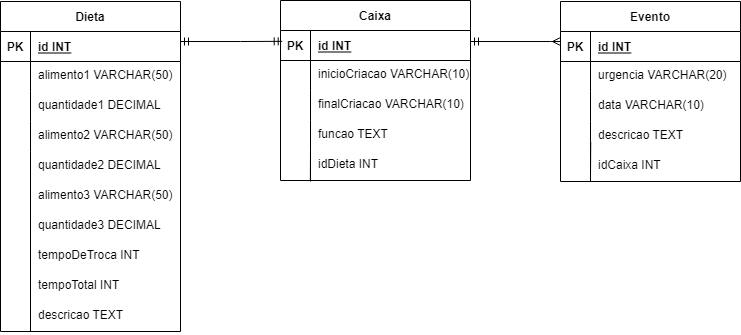

The diagram above was exported from draw.io. Its source (the exported page's mxGraphModel, read from the mxfile embedded in the PNG):
<mxGraphModel dx="926" dy="459" grid="1" gridSize="10" guides="1" tooltips="1" connect="1" arrows="1" fold="1" page="1" pageScale="1" pageWidth="827" pageHeight="1169" math="0" shadow="0">
  <root>
    <mxCell id="0" />
    <mxCell id="1" parent="0" />
    <mxCell id="-G2mdwNKlc-x6OCY0p3Z-99" style="edgeStyle=orthogonalEdgeStyle;rounded=0;orthogonalLoop=1;jettySize=auto;html=1;startArrow=ERmandOne;startFill=0;endArrow=ERmany;endFill=0;" parent="1" source="-G2mdwNKlc-x6OCY0p3Z-15" target="-G2mdwNKlc-x6OCY0p3Z-66" edge="1">
      <mxGeometry relative="1" as="geometry">
        <Array as="points">
          <mxPoint x="550" y="280" />
          <mxPoint x="550" y="280" />
        </Array>
      </mxGeometry>
    </mxCell>
    <mxCell id="-G2mdwNKlc-x6OCY0p3Z-15" value="Caixa" style="shape=table;startSize=30;container=1;collapsible=1;childLayout=tableLayout;fixedRows=1;rowLines=0;fontStyle=1;align=center;resizeLast=1;" parent="1" vertex="1">
      <mxGeometry x="280" y="239" width="190" height="180" as="geometry" />
    </mxCell>
    <mxCell id="-G2mdwNKlc-x6OCY0p3Z-16" value="" style="shape=tableRow;horizontal=0;startSize=0;swimlaneHead=0;swimlaneBody=0;fillColor=none;collapsible=0;dropTarget=0;points=[[0,0.5],[1,0.5]];portConstraint=eastwest;top=0;left=0;right=0;bottom=1;" parent="-G2mdwNKlc-x6OCY0p3Z-15" vertex="1">
      <mxGeometry y="30" width="190" height="30" as="geometry" />
    </mxCell>
    <mxCell id="-G2mdwNKlc-x6OCY0p3Z-17" value="PK" style="shape=partialRectangle;connectable=0;fillColor=none;top=0;left=0;bottom=0;right=0;fontStyle=1;overflow=hidden;" parent="-G2mdwNKlc-x6OCY0p3Z-16" vertex="1">
      <mxGeometry width="30" height="30" as="geometry">
        <mxRectangle width="30" height="30" as="alternateBounds" />
      </mxGeometry>
    </mxCell>
    <mxCell id="-G2mdwNKlc-x6OCY0p3Z-18" value="id INT" style="shape=partialRectangle;connectable=0;fillColor=none;top=0;left=0;bottom=0;right=0;align=left;spacingLeft=6;fontStyle=5;overflow=hidden;" parent="-G2mdwNKlc-x6OCY0p3Z-16" vertex="1">
      <mxGeometry x="30" width="160" height="30" as="geometry">
        <mxRectangle width="160" height="30" as="alternateBounds" />
      </mxGeometry>
    </mxCell>
    <mxCell id="-G2mdwNKlc-x6OCY0p3Z-19" value="" style="shape=tableRow;horizontal=0;startSize=0;swimlaneHead=0;swimlaneBody=0;fillColor=none;collapsible=0;dropTarget=0;points=[[0,0.5],[1,0.5]];portConstraint=eastwest;top=0;left=0;right=0;bottom=0;" parent="-G2mdwNKlc-x6OCY0p3Z-15" vertex="1">
      <mxGeometry y="60" width="190" height="30" as="geometry" />
    </mxCell>
    <mxCell id="-G2mdwNKlc-x6OCY0p3Z-20" value="" style="shape=partialRectangle;connectable=0;fillColor=none;top=0;left=0;bottom=0;right=0;editable=1;overflow=hidden;" parent="-G2mdwNKlc-x6OCY0p3Z-19" vertex="1">
      <mxGeometry width="30" height="30" as="geometry">
        <mxRectangle width="30" height="30" as="alternateBounds" />
      </mxGeometry>
    </mxCell>
    <mxCell id="-G2mdwNKlc-x6OCY0p3Z-21" value="inicioCriacao VARCHAR(10)" style="shape=partialRectangle;connectable=0;fillColor=none;top=0;left=0;bottom=0;right=0;align=left;spacingLeft=6;overflow=hidden;verticalAlign=top;" parent="-G2mdwNKlc-x6OCY0p3Z-19" vertex="1">
      <mxGeometry x="30" width="160" height="30" as="geometry">
        <mxRectangle width="160" height="30" as="alternateBounds" />
      </mxGeometry>
    </mxCell>
    <mxCell id="-G2mdwNKlc-x6OCY0p3Z-22" value="" style="shape=tableRow;horizontal=0;startSize=0;swimlaneHead=0;swimlaneBody=0;fillColor=none;collapsible=0;dropTarget=0;points=[[0,0.5],[1,0.5]];portConstraint=eastwest;top=0;left=0;right=0;bottom=0;" parent="-G2mdwNKlc-x6OCY0p3Z-15" vertex="1">
      <mxGeometry y="90" width="190" height="30" as="geometry" />
    </mxCell>
    <mxCell id="-G2mdwNKlc-x6OCY0p3Z-23" value="" style="shape=partialRectangle;connectable=0;fillColor=none;top=0;left=0;bottom=0;right=0;editable=1;overflow=hidden;" parent="-G2mdwNKlc-x6OCY0p3Z-22" vertex="1">
      <mxGeometry width="30" height="30" as="geometry">
        <mxRectangle width="30" height="30" as="alternateBounds" />
      </mxGeometry>
    </mxCell>
    <mxCell id="-G2mdwNKlc-x6OCY0p3Z-24" value="finalCriacao VARCHAR(10)" style="shape=partialRectangle;connectable=0;fillColor=none;top=0;left=0;bottom=0;right=0;align=left;spacingLeft=6;overflow=hidden;verticalAlign=top;" parent="-G2mdwNKlc-x6OCY0p3Z-22" vertex="1">
      <mxGeometry x="30" width="160" height="30" as="geometry">
        <mxRectangle width="160" height="30" as="alternateBounds" />
      </mxGeometry>
    </mxCell>
    <mxCell id="-G2mdwNKlc-x6OCY0p3Z-25" value="" style="shape=tableRow;horizontal=0;startSize=0;swimlaneHead=0;swimlaneBody=0;fillColor=none;collapsible=0;dropTarget=0;points=[[0,0.5],[1,0.5]];portConstraint=eastwest;top=0;left=0;right=0;bottom=0;" parent="-G2mdwNKlc-x6OCY0p3Z-15" vertex="1">
      <mxGeometry y="120" width="190" height="30" as="geometry" />
    </mxCell>
    <mxCell id="-G2mdwNKlc-x6OCY0p3Z-26" value="" style="shape=partialRectangle;connectable=0;fillColor=none;top=0;left=0;bottom=0;right=0;editable=1;overflow=hidden;" parent="-G2mdwNKlc-x6OCY0p3Z-25" vertex="1">
      <mxGeometry width="30" height="30" as="geometry">
        <mxRectangle width="30" height="30" as="alternateBounds" />
      </mxGeometry>
    </mxCell>
    <mxCell id="-G2mdwNKlc-x6OCY0p3Z-27" value="funcao TEXT&#10;" style="shape=partialRectangle;connectable=0;fillColor=none;top=0;left=0;bottom=0;right=0;align=left;spacingLeft=6;overflow=hidden;verticalAlign=top;" parent="-G2mdwNKlc-x6OCY0p3Z-25" vertex="1">
      <mxGeometry x="30" width="160" height="30" as="geometry">
        <mxRectangle width="160" height="30" as="alternateBounds" />
      </mxGeometry>
    </mxCell>
    <mxCell id="-G2mdwNKlc-x6OCY0p3Z-31" value="idDieta INT" style="shape=partialRectangle;connectable=0;fillColor=none;top=0;left=0;bottom=0;right=0;align=left;spacingLeft=6;overflow=hidden;verticalAlign=top;" parent="1" vertex="1">
      <mxGeometry x="310" y="389" width="150" height="30" as="geometry">
        <mxRectangle width="150" height="30" as="alternateBounds" />
      </mxGeometry>
    </mxCell>
    <mxCell id="-G2mdwNKlc-x6OCY0p3Z-34" value="" style="shape=tableRow;horizontal=0;startSize=0;swimlaneHead=0;swimlaneBody=0;fillColor=none;collapsible=0;dropTarget=0;points=[[0,0.5],[1,0.5]];portConstraint=eastwest;top=0;left=0;right=0;bottom=0;" parent="1" vertex="1">
      <mxGeometry x="280" y="389" width="180" height="30" as="geometry" />
    </mxCell>
    <mxCell id="-G2mdwNKlc-x6OCY0p3Z-38" value="" style="endArrow=none;html=1;rounded=0;entryX=0.166;entryY=1.02;entryDx=0;entryDy=0;entryPerimeter=0;" parent="1" target="-G2mdwNKlc-x6OCY0p3Z-34" edge="1">
      <mxGeometry width="50" height="50" relative="1" as="geometry">
        <mxPoint x="310" y="420" as="sourcePoint" />
        <mxPoint x="310" y="449" as="targetPoint" />
        <Array as="points">
          <mxPoint x="310" y="389" />
        </Array>
      </mxGeometry>
    </mxCell>
    <mxCell id="-G2mdwNKlc-x6OCY0p3Z-98" style="edgeStyle=orthogonalEdgeStyle;rounded=0;orthogonalLoop=1;jettySize=auto;html=1;entryX=0.009;entryY=0.361;entryDx=0;entryDy=0;entryPerimeter=0;endArrow=ERmandOne;endFill=0;startArrow=ERmandOne;startFill=0;" parent="1" source="-G2mdwNKlc-x6OCY0p3Z-40" target="-G2mdwNKlc-x6OCY0p3Z-16" edge="1">
      <mxGeometry relative="1" as="geometry">
        <Array as="points">
          <mxPoint x="240" y="280" />
          <mxPoint x="240" y="280" />
        </Array>
      </mxGeometry>
    </mxCell>
    <mxCell id="-G2mdwNKlc-x6OCY0p3Z-40" value="Dieta" style="shape=table;startSize=30;container=1;collapsible=1;childLayout=tableLayout;fixedRows=1;rowLines=0;fontStyle=1;align=center;resizeLast=1;" parent="1" vertex="1">
      <mxGeometry y="240" width="180" height="330" as="geometry" />
    </mxCell>
    <mxCell id="-G2mdwNKlc-x6OCY0p3Z-41" value="" style="shape=tableRow;horizontal=0;startSize=0;swimlaneHead=0;swimlaneBody=0;fillColor=none;collapsible=0;dropTarget=0;points=[[0,0.5],[1,0.5]];portConstraint=eastwest;top=0;left=0;right=0;bottom=1;" parent="-G2mdwNKlc-x6OCY0p3Z-40" vertex="1">
      <mxGeometry y="30" width="180" height="30" as="geometry" />
    </mxCell>
    <mxCell id="-G2mdwNKlc-x6OCY0p3Z-42" value="PK" style="shape=partialRectangle;connectable=0;fillColor=none;top=0;left=0;bottom=0;right=0;fontStyle=1;overflow=hidden;" parent="-G2mdwNKlc-x6OCY0p3Z-41" vertex="1">
      <mxGeometry width="30" height="30" as="geometry">
        <mxRectangle width="30" height="30" as="alternateBounds" />
      </mxGeometry>
    </mxCell>
    <mxCell id="-G2mdwNKlc-x6OCY0p3Z-43" value="id INT" style="shape=partialRectangle;connectable=0;fillColor=none;top=0;left=0;bottom=0;right=0;align=left;spacingLeft=6;fontStyle=5;overflow=hidden;" parent="-G2mdwNKlc-x6OCY0p3Z-41" vertex="1">
      <mxGeometry x="30" width="150" height="30" as="geometry">
        <mxRectangle width="150" height="30" as="alternateBounds" />
      </mxGeometry>
    </mxCell>
    <mxCell id="-G2mdwNKlc-x6OCY0p3Z-44" value="" style="shape=tableRow;horizontal=0;startSize=0;swimlaneHead=0;swimlaneBody=0;fillColor=none;collapsible=0;dropTarget=0;points=[[0,0.5],[1,0.5]];portConstraint=eastwest;top=0;left=0;right=0;bottom=0;" parent="-G2mdwNKlc-x6OCY0p3Z-40" vertex="1">
      <mxGeometry y="60" width="180" height="30" as="geometry" />
    </mxCell>
    <mxCell id="-G2mdwNKlc-x6OCY0p3Z-45" value="" style="shape=partialRectangle;connectable=0;fillColor=none;top=0;left=0;bottom=0;right=0;editable=1;overflow=hidden;" parent="-G2mdwNKlc-x6OCY0p3Z-44" vertex="1">
      <mxGeometry width="30" height="30" as="geometry">
        <mxRectangle width="30" height="30" as="alternateBounds" />
      </mxGeometry>
    </mxCell>
    <mxCell id="-G2mdwNKlc-x6OCY0p3Z-46" value="alimento1 VARCHAR(50)" style="shape=partialRectangle;connectable=0;fillColor=none;top=0;left=0;bottom=0;right=0;align=left;spacingLeft=6;overflow=hidden;verticalAlign=top;" parent="-G2mdwNKlc-x6OCY0p3Z-44" vertex="1">
      <mxGeometry x="30" width="150" height="30" as="geometry">
        <mxRectangle width="150" height="30" as="alternateBounds" />
      </mxGeometry>
    </mxCell>
    <mxCell id="-G2mdwNKlc-x6OCY0p3Z-47" value="" style="shape=tableRow;horizontal=0;startSize=0;swimlaneHead=0;swimlaneBody=0;fillColor=none;collapsible=0;dropTarget=0;points=[[0,0.5],[1,0.5]];portConstraint=eastwest;top=0;left=0;right=0;bottom=0;" parent="-G2mdwNKlc-x6OCY0p3Z-40" vertex="1">
      <mxGeometry y="90" width="180" height="30" as="geometry" />
    </mxCell>
    <mxCell id="-G2mdwNKlc-x6OCY0p3Z-48" value="" style="shape=partialRectangle;connectable=0;fillColor=none;top=0;left=0;bottom=0;right=0;editable=1;overflow=hidden;" parent="-G2mdwNKlc-x6OCY0p3Z-47" vertex="1">
      <mxGeometry width="30" height="30" as="geometry">
        <mxRectangle width="30" height="30" as="alternateBounds" />
      </mxGeometry>
    </mxCell>
    <mxCell id="-G2mdwNKlc-x6OCY0p3Z-49" value="quantidade1 DECIMAL" style="shape=partialRectangle;connectable=0;fillColor=none;top=0;left=0;bottom=0;right=0;align=left;spacingLeft=6;overflow=hidden;verticalAlign=top;" parent="-G2mdwNKlc-x6OCY0p3Z-47" vertex="1">
      <mxGeometry x="30" width="150" height="30" as="geometry">
        <mxRectangle width="150" height="30" as="alternateBounds" />
      </mxGeometry>
    </mxCell>
    <mxCell id="-G2mdwNKlc-x6OCY0p3Z-50" value="" style="shape=tableRow;horizontal=0;startSize=0;swimlaneHead=0;swimlaneBody=0;fillColor=none;collapsible=0;dropTarget=0;points=[[0,0.5],[1,0.5]];portConstraint=eastwest;top=0;left=0;right=0;bottom=0;" parent="-G2mdwNKlc-x6OCY0p3Z-40" vertex="1">
      <mxGeometry y="120" width="180" height="30" as="geometry" />
    </mxCell>
    <mxCell id="-G2mdwNKlc-x6OCY0p3Z-51" value="" style="shape=partialRectangle;connectable=0;fillColor=none;top=0;left=0;bottom=0;right=0;editable=1;overflow=hidden;" parent="-G2mdwNKlc-x6OCY0p3Z-50" vertex="1">
      <mxGeometry width="30" height="30" as="geometry">
        <mxRectangle width="30" height="30" as="alternateBounds" />
      </mxGeometry>
    </mxCell>
    <mxCell id="-G2mdwNKlc-x6OCY0p3Z-52" value="" style="shape=partialRectangle;connectable=0;fillColor=none;top=0;left=0;bottom=0;right=0;align=left;spacingLeft=6;overflow=hidden;verticalAlign=top;" parent="-G2mdwNKlc-x6OCY0p3Z-50" vertex="1">
      <mxGeometry x="30" width="150" height="30" as="geometry">
        <mxRectangle width="150" height="30" as="alternateBounds" />
      </mxGeometry>
    </mxCell>
    <mxCell id="-G2mdwNKlc-x6OCY0p3Z-54" value="alimento2 VARCHAR(50)" style="shape=partialRectangle;connectable=0;fillColor=none;top=0;left=0;bottom=0;right=0;align=left;spacingLeft=6;overflow=hidden;verticalAlign=top;" parent="1" vertex="1">
      <mxGeometry x="30" y="360" width="150" height="30" as="geometry">
        <mxRectangle width="150" height="30" as="alternateBounds" />
      </mxGeometry>
    </mxCell>
    <mxCell id="-G2mdwNKlc-x6OCY0p3Z-55" value="quantidade2 DECIMAL" style="shape=partialRectangle;connectable=0;fillColor=none;top=0;left=0;bottom=0;right=0;align=left;spacingLeft=6;overflow=hidden;verticalAlign=top;" parent="1" vertex="1">
      <mxGeometry x="30" y="390" width="150" height="30" as="geometry">
        <mxRectangle width="150" height="30" as="alternateBounds" />
      </mxGeometry>
    </mxCell>
    <mxCell id="-G2mdwNKlc-x6OCY0p3Z-60" value="alimento3 VARCHAR(50)" style="shape=partialRectangle;connectable=0;fillColor=none;top=0;left=0;bottom=0;right=0;align=left;spacingLeft=6;overflow=hidden;verticalAlign=top;" parent="1" vertex="1">
      <mxGeometry x="30" y="420" width="150" height="30" as="geometry">
        <mxRectangle width="150" height="30" as="alternateBounds" />
      </mxGeometry>
    </mxCell>
    <mxCell id="-G2mdwNKlc-x6OCY0p3Z-61" value="quantidade3 DECIMAL" style="shape=partialRectangle;connectable=0;fillColor=none;top=0;left=0;bottom=0;right=0;align=left;spacingLeft=6;overflow=hidden;verticalAlign=top;" parent="1" vertex="1">
      <mxGeometry x="30" y="450" width="150" height="30" as="geometry">
        <mxRectangle width="150" height="30" as="alternateBounds" />
      </mxGeometry>
    </mxCell>
    <mxCell id="-G2mdwNKlc-x6OCY0p3Z-62" value="tempoDeTroca INT" style="shape=partialRectangle;connectable=0;fillColor=none;top=0;left=0;bottom=0;right=0;align=left;spacingLeft=6;overflow=hidden;verticalAlign=top;" parent="1" vertex="1">
      <mxGeometry x="30" y="480" width="150" height="30" as="geometry">
        <mxRectangle width="150" height="30" as="alternateBounds" />
      </mxGeometry>
    </mxCell>
    <mxCell id="-G2mdwNKlc-x6OCY0p3Z-63" value="tempoTotal INT" style="shape=partialRectangle;connectable=0;fillColor=none;top=0;left=0;bottom=0;right=0;align=left;spacingLeft=6;overflow=hidden;verticalAlign=top;" parent="1" vertex="1">
      <mxGeometry x="30" y="510" width="150" height="30" as="geometry">
        <mxRectangle width="150" height="30" as="alternateBounds" />
      </mxGeometry>
    </mxCell>
    <mxCell id="-G2mdwNKlc-x6OCY0p3Z-64" value="descricao TEXT" style="shape=partialRectangle;connectable=0;fillColor=none;top=0;left=0;bottom=0;right=0;align=left;spacingLeft=6;overflow=hidden;verticalAlign=top;" parent="1" vertex="1">
      <mxGeometry x="30" y="540" width="150" height="30" as="geometry">
        <mxRectangle width="150" height="30" as="alternateBounds" />
      </mxGeometry>
    </mxCell>
    <mxCell id="-G2mdwNKlc-x6OCY0p3Z-65" value="" style="endArrow=none;html=1;rounded=0;" parent="1" edge="1">
      <mxGeometry width="50" height="50" relative="1" as="geometry">
        <mxPoint x="30" y="570" as="sourcePoint" />
        <mxPoint x="30" y="390" as="targetPoint" />
        <Array as="points" />
      </mxGeometry>
    </mxCell>
    <mxCell id="-G2mdwNKlc-x6OCY0p3Z-66" value="Evento" style="shape=table;startSize=30;container=1;collapsible=1;childLayout=tableLayout;fixedRows=1;rowLines=0;fontStyle=1;align=center;resizeLast=1;" parent="1" vertex="1">
      <mxGeometry x="560" y="240" width="180" height="180" as="geometry" />
    </mxCell>
    <mxCell id="-G2mdwNKlc-x6OCY0p3Z-67" value="" style="shape=tableRow;horizontal=0;startSize=0;swimlaneHead=0;swimlaneBody=0;fillColor=none;collapsible=0;dropTarget=0;points=[[0,0.5],[1,0.5]];portConstraint=eastwest;top=0;left=0;right=0;bottom=1;" parent="-G2mdwNKlc-x6OCY0p3Z-66" vertex="1">
      <mxGeometry y="30" width="180" height="30" as="geometry" />
    </mxCell>
    <mxCell id="-G2mdwNKlc-x6OCY0p3Z-68" value="PK" style="shape=partialRectangle;connectable=0;fillColor=none;top=0;left=0;bottom=0;right=0;fontStyle=1;overflow=hidden;" parent="-G2mdwNKlc-x6OCY0p3Z-67" vertex="1">
      <mxGeometry width="30" height="30" as="geometry">
        <mxRectangle width="30" height="30" as="alternateBounds" />
      </mxGeometry>
    </mxCell>
    <mxCell id="-G2mdwNKlc-x6OCY0p3Z-69" value="id INT" style="shape=partialRectangle;connectable=0;fillColor=none;top=0;left=0;bottom=0;right=0;align=left;spacingLeft=6;fontStyle=5;overflow=hidden;" parent="-G2mdwNKlc-x6OCY0p3Z-67" vertex="1">
      <mxGeometry x="30" width="150" height="30" as="geometry">
        <mxRectangle width="150" height="30" as="alternateBounds" />
      </mxGeometry>
    </mxCell>
    <mxCell id="-G2mdwNKlc-x6OCY0p3Z-70" value="" style="shape=tableRow;horizontal=0;startSize=0;swimlaneHead=0;swimlaneBody=0;fillColor=none;collapsible=0;dropTarget=0;points=[[0,0.5],[1,0.5]];portConstraint=eastwest;top=0;left=0;right=0;bottom=0;" parent="-G2mdwNKlc-x6OCY0p3Z-66" vertex="1">
      <mxGeometry y="60" width="180" height="30" as="geometry" />
    </mxCell>
    <mxCell id="-G2mdwNKlc-x6OCY0p3Z-71" value="" style="shape=partialRectangle;connectable=0;fillColor=none;top=0;left=0;bottom=0;right=0;editable=1;overflow=hidden;" parent="-G2mdwNKlc-x6OCY0p3Z-70" vertex="1">
      <mxGeometry width="30" height="30" as="geometry">
        <mxRectangle width="30" height="30" as="alternateBounds" />
      </mxGeometry>
    </mxCell>
    <mxCell id="-G2mdwNKlc-x6OCY0p3Z-72" value="urgencia VARCHAR(20)" style="shape=partialRectangle;connectable=0;fillColor=none;top=0;left=0;bottom=0;right=0;align=left;spacingLeft=6;overflow=hidden;verticalAlign=top;" parent="-G2mdwNKlc-x6OCY0p3Z-70" vertex="1">
      <mxGeometry x="30" width="150" height="30" as="geometry">
        <mxRectangle width="150" height="30" as="alternateBounds" />
      </mxGeometry>
    </mxCell>
    <mxCell id="-G2mdwNKlc-x6OCY0p3Z-73" value="" style="shape=tableRow;horizontal=0;startSize=0;swimlaneHead=0;swimlaneBody=0;fillColor=none;collapsible=0;dropTarget=0;points=[[0,0.5],[1,0.5]];portConstraint=eastwest;top=0;left=0;right=0;bottom=0;" parent="-G2mdwNKlc-x6OCY0p3Z-66" vertex="1">
      <mxGeometry y="90" width="180" height="30" as="geometry" />
    </mxCell>
    <mxCell id="-G2mdwNKlc-x6OCY0p3Z-74" value="" style="shape=partialRectangle;connectable=0;fillColor=none;top=0;left=0;bottom=0;right=0;editable=1;overflow=hidden;" parent="-G2mdwNKlc-x6OCY0p3Z-73" vertex="1">
      <mxGeometry width="30" height="30" as="geometry">
        <mxRectangle width="30" height="30" as="alternateBounds" />
      </mxGeometry>
    </mxCell>
    <mxCell id="-G2mdwNKlc-x6OCY0p3Z-75" value="data VARCHAR(10)" style="shape=partialRectangle;connectable=0;fillColor=none;top=0;left=0;bottom=0;right=0;align=left;spacingLeft=6;overflow=hidden;verticalAlign=top;" parent="-G2mdwNKlc-x6OCY0p3Z-73" vertex="1">
      <mxGeometry x="30" width="150" height="30" as="geometry">
        <mxRectangle width="150" height="30" as="alternateBounds" />
      </mxGeometry>
    </mxCell>
    <mxCell id="-G2mdwNKlc-x6OCY0p3Z-76" value="" style="shape=tableRow;horizontal=0;startSize=0;swimlaneHead=0;swimlaneBody=0;fillColor=none;collapsible=0;dropTarget=0;points=[[0,0.5],[1,0.5]];portConstraint=eastwest;top=0;left=0;right=0;bottom=0;" parent="-G2mdwNKlc-x6OCY0p3Z-66" vertex="1">
      <mxGeometry y="120" width="180" height="20" as="geometry" />
    </mxCell>
    <mxCell id="-G2mdwNKlc-x6OCY0p3Z-77" value="" style="shape=partialRectangle;connectable=0;fillColor=none;top=0;left=0;bottom=0;right=0;editable=1;overflow=hidden;" parent="-G2mdwNKlc-x6OCY0p3Z-76" vertex="1">
      <mxGeometry width="30" height="20" as="geometry">
        <mxRectangle width="30" height="20" as="alternateBounds" />
      </mxGeometry>
    </mxCell>
    <mxCell id="-G2mdwNKlc-x6OCY0p3Z-78" value="" style="shape=partialRectangle;connectable=0;fillColor=none;top=0;left=0;bottom=0;right=0;align=left;spacingLeft=6;overflow=hidden;verticalAlign=top;" parent="-G2mdwNKlc-x6OCY0p3Z-76" vertex="1">
      <mxGeometry x="30" width="150" height="20" as="geometry">
        <mxRectangle width="150" height="20" as="alternateBounds" />
      </mxGeometry>
    </mxCell>
    <mxCell id="-G2mdwNKlc-x6OCY0p3Z-95" value="descricao TEXT" style="shape=partialRectangle;connectable=0;fillColor=none;top=0;left=0;bottom=0;right=0;align=left;spacingLeft=6;overflow=hidden;verticalAlign=top;" parent="1" vertex="1">
      <mxGeometry x="590" y="360" width="150" height="30" as="geometry">
        <mxRectangle width="150" height="30" as="alternateBounds" />
      </mxGeometry>
    </mxCell>
    <mxCell id="-G2mdwNKlc-x6OCY0p3Z-96" value="idCaixa INT" style="shape=partialRectangle;connectable=0;fillColor=none;top=0;left=0;bottom=0;right=0;align=left;spacingLeft=6;overflow=hidden;verticalAlign=top;" parent="1" vertex="1">
      <mxGeometry x="590" y="390" width="150" height="30" as="geometry">
        <mxRectangle width="150" height="30" as="alternateBounds" />
      </mxGeometry>
    </mxCell>
    <mxCell id="-G2mdwNKlc-x6OCY0p3Z-97" value="" style="endArrow=none;html=1;rounded=0;entryX=0.166;entryY=1.02;entryDx=0;entryDy=0;entryPerimeter=0;" parent="1" edge="1">
      <mxGeometry width="50" height="50" relative="1" as="geometry">
        <mxPoint x="590" y="420" as="sourcePoint" />
        <mxPoint x="590" y="410.6" as="targetPoint" />
        <Array as="points">
          <mxPoint x="590.12" y="380" />
        </Array>
      </mxGeometry>
    </mxCell>
    <mxCell id="-G2mdwNKlc-x6OCY0p3Z-36" value="" style="shape=partialRectangle;connectable=0;fillColor=none;top=0;left=0;bottom=0;right=0;align=left;spacingLeft=6;overflow=hidden;verticalAlign=top;" parent="1" vertex="1">
      <mxGeometry x="320" y="460" width="150" height="30" as="geometry">
        <mxRectangle width="150" height="30" as="alternateBounds" />
      </mxGeometry>
    </mxCell>
  </root>
</mxGraphModel>